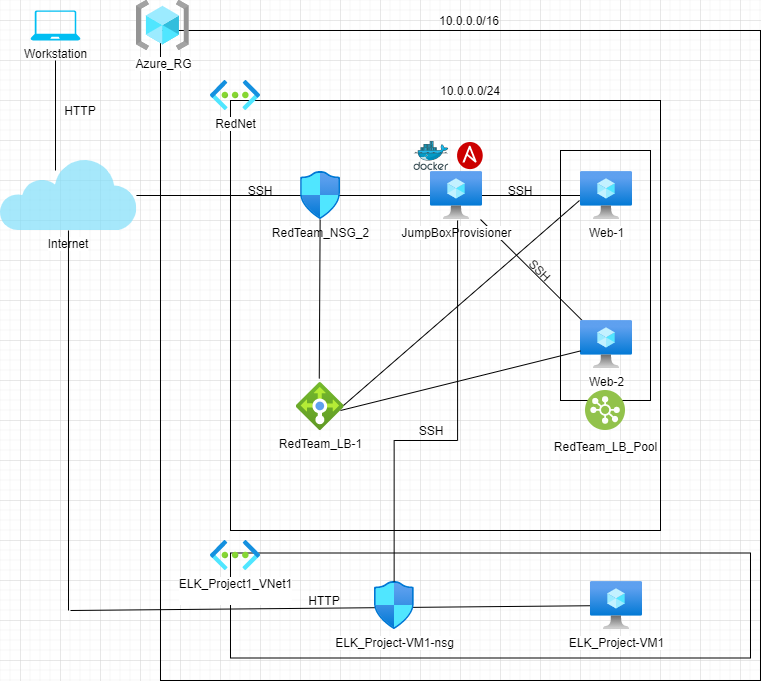

The diagram above was exported from draw.io. Its source (the exported page's mxGraphModel, read from the mxfile embedded in the PNG):
<mxGraphModel dx="1038" dy="579" grid="1" gridSize="10" guides="1" tooltips="1" connect="1" arrows="1" fold="1" page="1" pageScale="1" pageWidth="1169" pageHeight="827" math="0" shadow="0">
  <root>
    <mxCell id="0" />
    <mxCell id="1" parent="0" />
    <mxCell id="g3ajLeK3zLb8b94_SXvx-2" value="" style="endArrow=none;html=1;" edge="1" parent="1">
      <mxGeometry width="50" height="50" relative="1" as="geometry">
        <mxPoint x="75" y="230" as="sourcePoint" />
        <mxPoint x="75" y="120" as="targetPoint" />
        <Array as="points" />
      </mxGeometry>
    </mxCell>
    <mxCell id="iF-vvvLV4SxjxzrrSz0f-62" value="" style="rounded=0;whiteSpace=wrap;html=1;fillColor=none;" parent="1" vertex="1">
      <mxGeometry x="180" y="90" width="600" height="650" as="geometry" />
    </mxCell>
    <mxCell id="iF-vvvLV4SxjxzrrSz0f-53" value="" style="endArrow=none;html=1;" parent="1" source="iF-vvvLV4SxjxzrrSz0f-25" edge="1">
      <mxGeometry width="50" height="50" relative="1" as="geometry">
        <mxPoint x="260" y="460" as="sourcePoint" />
        <mxPoint x="90" y="670" as="targetPoint" />
      </mxGeometry>
    </mxCell>
    <mxCell id="iF-vvvLV4SxjxzrrSz0f-51" value="" style="rounded=0;whiteSpace=wrap;html=1;fillColor=none;" parent="1" vertex="1">
      <mxGeometry x="250" y="612.5" width="520" height="105" as="geometry" />
    </mxCell>
    <mxCell id="iF-vvvLV4SxjxzrrSz0f-38" value="" style="rounded=0;whiteSpace=wrap;html=1;fillColor=none;" parent="1" vertex="1">
      <mxGeometry x="580" y="210" width="90" height="250" as="geometry" />
    </mxCell>
    <mxCell id="iF-vvvLV4SxjxzrrSz0f-32" value="" style="endArrow=none;html=1;" parent="1" source="iF-vvvLV4SxjxzrrSz0f-18" target="iF-vvvLV4SxjxzrrSz0f-16" edge="1">
      <mxGeometry width="50" height="50" relative="1" as="geometry">
        <mxPoint x="530" y="390" as="sourcePoint" />
        <mxPoint x="580" y="340" as="targetPoint" />
      </mxGeometry>
    </mxCell>
    <mxCell id="iF-vvvLV4SxjxzrrSz0f-29" value="" style="endArrow=none;html=1;entryX=1;entryY=0.5;entryDx=0;entryDy=0;" parent="1" source="iF-vvvLV4SxjxzrrSz0f-17" target="iF-vvvLV4SxjxzrrSz0f-6" edge="1">
      <mxGeometry width="50" height="50" relative="1" as="geometry">
        <mxPoint x="310" y="440" as="sourcePoint" />
        <mxPoint x="360" y="390" as="targetPoint" />
        <Array as="points" />
      </mxGeometry>
    </mxCell>
    <mxCell id="iF-vvvLV4SxjxzrrSz0f-23" value="" style="whiteSpace=wrap;html=1;aspect=fixed;fillColor=none;" parent="1" vertex="1">
      <mxGeometry x="250" y="160" width="430" height="430" as="geometry" />
    </mxCell>
    <mxCell id="iF-vvvLV4SxjxzrrSz0f-6" value="Internet" style="shape=image;verticalLabelPosition=bottom;labelBackgroundColor=#ffffff;verticalAlign=top;aspect=fixed;imageAspect=0;image=data:image/svg+xml,(base64 omitted: 2508 chars);whiteSpace=wrap;" parent="1" vertex="1">
      <mxGeometry x="20" y="220" width="135.94" height="70" as="geometry" />
    </mxCell>
    <mxCell id="iF-vvvLV4SxjxzrrSz0f-7" value="RedTeam_LB-1" style="aspect=fixed;html=1;points=[];align=center;image;fontSize=12;image=img/lib/azure2/networking/Load_Balancers.svg;" parent="1" vertex="1">
      <mxGeometry x="315.77" y="442" width="48" height="48" as="geometry" />
    </mxCell>
    <mxCell id="iF-vvvLV4SxjxzrrSz0f-9" value="&lt;div&gt;RedTeam_NSG_2&lt;/div&gt;" style="aspect=fixed;html=1;points=[];align=center;image;fontSize=12;image=img/lib/azure2/networking/Network_Security_Groups.svg;" parent="1" vertex="1">
      <mxGeometry x="320" y="231" width="39.53" height="48" as="geometry" />
    </mxCell>
    <mxCell id="iF-vvvLV4SxjxzrrSz0f-10" value="Azure_RG" style="aspect=fixed;html=1;points=[];align=center;image;fontSize=12;image=img/lib/azure2/general/Resource_Groups.svg;" parent="1" vertex="1">
      <mxGeometry x="155.94" y="60" width="53.13" height="50" as="geometry" />
    </mxCell>
    <mxCell id="iF-vvvLV4SxjxzrrSz0f-15" value="RedNet" style="aspect=fixed;html=1;points=[];align=center;image;fontSize=12;image=img/lib/azure2/networking/Virtual_Networks.svg;" parent="1" vertex="1">
      <mxGeometry x="230" y="140" width="50.25" height="30" as="geometry" />
    </mxCell>
    <mxCell id="iF-vvvLV4SxjxzrrSz0f-16" value="&lt;div&gt;JumpBoxProvisioner&lt;/div&gt;" style="aspect=fixed;html=1;points=[];align=center;image;fontSize=12;image=img/lib/azure2/compute/Virtual_Machine.svg;" parent="1" vertex="1">
      <mxGeometry x="450" y="231" width="51.74" height="48" as="geometry" />
    </mxCell>
    <mxCell id="iF-vvvLV4SxjxzrrSz0f-17" value="Web-1" style="aspect=fixed;html=1;points=[];align=center;image;fontSize=12;image=img/lib/azure2/compute/Virtual_Machine.svg;" parent="1" vertex="1">
      <mxGeometry x="600" y="231" width="51.75" height="48" as="geometry" />
    </mxCell>
    <mxCell id="iF-vvvLV4SxjxzrrSz0f-18" value="Web-2" style="aspect=fixed;html=1;points=[];align=center;image;fontSize=12;image=img/lib/azure2/compute/Virtual_Machine.svg;" parent="1" vertex="1">
      <mxGeometry x="600" y="380" width="51.75" height="48" as="geometry" />
    </mxCell>
    <mxCell id="iF-vvvLV4SxjxzrrSz0f-24" value="&lt;div&gt;ELK_Project1_VNet1&lt;/div&gt;&lt;div&gt;&lt;br&gt;&lt;/div&gt;" style="aspect=fixed;html=1;points=[];align=center;image;fontSize=12;image=img/lib/azure2/networking/Virtual_Networks.svg;fillColor=none;" parent="1" vertex="1">
      <mxGeometry x="230" y="600" width="50.25" height="30" as="geometry" />
    </mxCell>
    <mxCell id="iF-vvvLV4SxjxzrrSz0f-25" value="ELK_Project-VM1" style="aspect=fixed;html=1;points=[];align=center;image;fontSize=12;image=img/lib/azure2/compute/Virtual_Machine.svg;" parent="1" vertex="1">
      <mxGeometry x="610" y="641" width="51.75" height="48" as="geometry" />
    </mxCell>
    <mxCell id="iF-vvvLV4SxjxzrrSz0f-34" value="" style="endArrow=none;html=1;exitX=0.479;exitY=-0.083;exitDx=0;exitDy=0;exitPerimeter=0;" parent="1" source="iF-vvvLV4SxjxzrrSz0f-7" target="iF-vvvLV4SxjxzrrSz0f-9" edge="1">
      <mxGeometry width="50" height="50" relative="1" as="geometry">
        <mxPoint x="310" y="460" as="sourcePoint" />
        <mxPoint x="360" y="410" as="targetPoint" />
      </mxGeometry>
    </mxCell>
    <mxCell id="iF-vvvLV4SxjxzrrSz0f-35" value="" style="endArrow=none;html=1;exitX=0.984;exitY=0.479;exitDx=0;exitDy=0;exitPerimeter=0;" parent="1" source="iF-vvvLV4SxjxzrrSz0f-7" edge="1">
      <mxGeometry width="50" height="50" relative="1" as="geometry">
        <mxPoint x="371" y="448" as="sourcePoint" />
        <mxPoint x="599" y="260" as="targetPoint" />
      </mxGeometry>
    </mxCell>
    <mxCell id="iF-vvvLV4SxjxzrrSz0f-36" value="" style="endArrow=none;html=1;" parent="1" target="iF-vvvLV4SxjxzrrSz0f-18" edge="1">
      <mxGeometry width="50" height="50" relative="1" as="geometry">
        <mxPoint x="360" y="470" as="sourcePoint" />
        <mxPoint x="360" y="410" as="targetPoint" />
        <Array as="points" />
      </mxGeometry>
    </mxCell>
    <mxCell id="iF-vvvLV4SxjxzrrSz0f-41" value="&lt;div&gt;&lt;font color=&quot;#000000&quot;&gt;RedTeam_LB_Pool&lt;/font&gt;&lt;/div&gt;" style="aspect=fixed;perimeter=ellipsePerimeter;html=1;align=center;shadow=0;dashed=0;fontColor=#4277BB;labelBackgroundColor=#ffffff;fontSize=12;spacingTop=3;image;image=img/lib/ibm/vpc/LoadBalancerPool.svg;fillColor=none;" parent="1" vertex="1">
      <mxGeometry x="605" y="450" width="40" height="40" as="geometry" />
    </mxCell>
    <mxCell id="iF-vvvLV4SxjxzrrSz0f-43" value="&lt;div&gt;ELK_Project-VM1-nsg&lt;/div&gt;" style="aspect=fixed;html=1;points=[];align=center;image;fontSize=12;image=img/lib/azure2/networking/Network_Security_Groups.svg;" parent="1" vertex="1">
      <mxGeometry x="393.87999999999994" y="641" width="39.53" height="48" as="geometry" />
    </mxCell>
    <mxCell id="iF-vvvLV4SxjxzrrSz0f-44" value="10.0.0.0/16" style="text;html=1;strokeColor=none;fillColor=none;align=center;verticalAlign=middle;whiteSpace=wrap;rounded=0;" parent="1" vertex="1">
      <mxGeometry x="468.78" y="70" width="40" height="20" as="geometry" />
    </mxCell>
    <mxCell id="iF-vvvLV4SxjxzrrSz0f-45" value="10.0.0.0/24" style="text;html=1;strokeColor=none;fillColor=none;align=center;verticalAlign=middle;whiteSpace=wrap;rounded=0;" parent="1" vertex="1">
      <mxGeometry x="470" y="140" width="40" height="20" as="geometry" />
    </mxCell>
    <mxCell id="iF-vvvLV4SxjxzrrSz0f-46" value="SSH" style="text;html=1;strokeColor=none;fillColor=none;align=center;verticalAlign=middle;whiteSpace=wrap;rounded=0;" parent="1" vertex="1">
      <mxGeometry x="260" y="240" width="40" height="20" as="geometry" />
    </mxCell>
    <mxCell id="iF-vvvLV4SxjxzrrSz0f-47" value="SSH" style="text;html=1;strokeColor=none;fillColor=none;align=center;verticalAlign=middle;whiteSpace=wrap;rounded=0;" parent="1" vertex="1">
      <mxGeometry x="520" y="240" width="40" height="20" as="geometry" />
    </mxCell>
    <mxCell id="iF-vvvLV4SxjxzrrSz0f-49" value="" style="aspect=fixed;html=1;points=[];align=center;image;fontSize=12;image=img/lib/mscae/Docker.svg;fillColor=none;" parent="1" vertex="1">
      <mxGeometry x="433.41" y="201" width="35.37" height="29" as="geometry" />
    </mxCell>
    <mxCell id="iF-vvvLV4SxjxzrrSz0f-50" value="" style="shape=image;verticalLabelPosition=bottom;labelBackgroundColor=#ffffff;verticalAlign=top;aspect=fixed;imageAspect=0;image=data:image/svg+xml,(base64 omitted: 3648 chars);fillColor=none;" parent="1" vertex="1">
      <mxGeometry x="477.09" y="202" width="25.83" height="27" as="geometry" />
    </mxCell>
    <mxCell id="iF-vvvLV4SxjxzrrSz0f-52" value="" style="endArrow=none;html=1;" parent="1" target="iF-vvvLV4SxjxzrrSz0f-6" edge="1">
      <mxGeometry width="50" height="50" relative="1" as="geometry">
        <mxPoint x="88" y="670" as="sourcePoint" />
        <mxPoint x="112.97" y="364" as="targetPoint" />
      </mxGeometry>
    </mxCell>
    <mxCell id="iF-vvvLV4SxjxzrrSz0f-58" value="SSH" style="text;html=1;strokeColor=none;fillColor=none;align=center;verticalAlign=middle;whiteSpace=wrap;rounded=0;" parent="1" vertex="1">
      <mxGeometry x="431.09999999999997" y="480" width="40" height="20" as="geometry" />
    </mxCell>
    <mxCell id="iF-vvvLV4SxjxzrrSz0f-59" value="SSH" style="text;html=1;strokeColor=none;fillColor=none;align=center;verticalAlign=middle;whiteSpace=wrap;rounded=0;rotation=45;" parent="1" vertex="1">
      <mxGeometry x="540" y="320" width="40" height="20" as="geometry" />
    </mxCell>
    <mxCell id="iF-vvvLV4SxjxzrrSz0f-61" value="HTTP" style="text;html=1;strokeColor=none;fillColor=none;align=center;verticalAlign=middle;whiteSpace=wrap;rounded=0;" parent="1" vertex="1">
      <mxGeometry x="323.77" y="650" width="40" height="20" as="geometry" />
    </mxCell>
    <mxCell id="iF-vvvLV4SxjxzrrSz0f-66" value="" style="edgeStyle=elbowEdgeStyle;rounded=0;elbow=vertical;html=1;labelBackgroundColor=#ffffff;jettySize=auto;orthogonalLoop=1;strokeWidth=1;fontSize=14;endArrow=none;endFill=0;" parent="1" source="iF-vvvLV4SxjxzrrSz0f-43" edge="1">
      <mxGeometry width="60" height="60" relative="1" as="geometry">
        <mxPoint x="417.09000000000003" y="340" as="sourcePoint" />
        <mxPoint x="477.09000000000003" y="280" as="targetPoint" />
        <Array as="points">
          <mxPoint x="450" y="500" />
        </Array>
      </mxGeometry>
    </mxCell>
    <mxCell id="g3ajLeK3zLb8b94_SXvx-1" value="Workstation" style="verticalLabelPosition=bottom;html=1;verticalAlign=top;align=center;strokeColor=none;fillColor=#00BEF2;shape=mxgraph.azure.laptop;pointerEvents=1;" vertex="1" parent="1">
      <mxGeometry x="50" y="70" width="50" height="30" as="geometry" />
    </mxCell>
    <mxCell id="g3ajLeK3zLb8b94_SXvx-3" value="HTTP" style="text;html=1;strokeColor=none;fillColor=none;align=center;verticalAlign=middle;whiteSpace=wrap;rounded=0;" vertex="1" parent="1">
      <mxGeometry x="80" y="160" width="40" height="20" as="geometry" />
    </mxCell>
  </root>
</mxGraphModel>